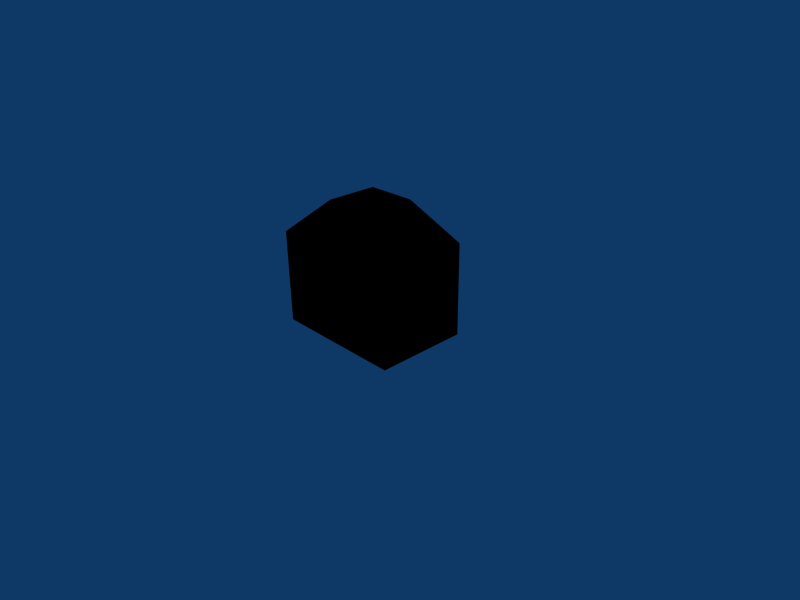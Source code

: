 # Source: house.blend  (saved by Blender 2.49.2; exported with 4.5.12 LTS)
import bpy
from mathutils import Matrix  # noqa: F401  (used for matrix-valued properties, if any)

bpy.ops.wm.read_factory_settings(use_empty=True)
scene = bpy.context.scene
scene.name = 'Scene'

# ---- collections
col_collection_1 = bpy.data.collections.new('Collection 1'); scene.collection.children.link(col_collection_1)

# ---- materials (node trees are filled in below, after node groups)
mat_material = bpy.data.materials.new('Material')
mat_material.alpha_threshold = 0.0
mat_material.diffuse_color = (0.0, 0.0, 0.0, 1.0)
mat_material.roughness = 0.5
mat_material.line_color = (0.0, 0.0, 0.0, 1.0)

# ---- material node trees

# ---- world
world_world = bpy.data.worlds.new('World'); scene.world = world_world
world_world.color = (0.05656, 0.2208, 0.4)
world_world.use_sun_shadow = False
world_world.sun_shadow_jitter_overblur = 0.0
world_world.cycles.sampling_method = 'MANUAL'
world_world.cycles.sample_map_resolution = 256

# ---- cameras
cam_camera = bpy.data.cameras.new('Camera')
cam_camera.passepartout_alpha = 0.2
cam_camera.clip_end = 100.0
cam_camera.lens = 35.0
cam_camera.ortho_scale = 7.314
cam_camera.show_passepartout = False
cam_camera.show_safe_areas = True
cam_camera.dof.focus_distance = 0.0
cam_camera.dof.aperture_fstop = 128.0

# ---- lights
light_spot = bpy.data.lights.new('Spot', 'POINT')
light_spot.transmission_factor = 0.0
light_spot.cutoff_distance = 30.0
light_spot.energy = 100.0
light_spot.shadow_buffer_clip_start = 1.001
light_spot.shadow_soft_size = 1.0
light_spot.shadow_maximum_resolution = 0.006
light_spot.use_absolute_resolution = True
light_spot.cycles.use_multiple_importance_sampling = False

# ---- meshes
me_cube = bpy.data.meshes.new('Cube')
me_cube.from_pydata([(1.0, 0.6337, -0.002262), (1.0, -0.7531, -0.002262), (-1.0, -0.7531, -0.002262), (-1.0, 0.6337, -0.002262), (1.0, 0.6337, 1.384), (1.0, -0.7531, 1.384), (-1.0, -0.7531, 1.384), (-1.0, 0.6337, 1.384), (-0.3761, -0.4266, 1.918), (-0.3761, 0.3257, 1.918), (0.3761, -0.4266, 1.918), (0.3761, 0.3257, 1.918)], [], [(0, 1, 2, 3), (0, 4, 5, 1), (1, 5, 6, 2), (2, 6, 7, 3), (4, 0, 3, 7), (7, 6, 8, 9), (6, 5, 10, 8), (4, 7, 9, 11), (5, 4, 11, 10), (11, 9, 8, 10)])
me_cube.materials.append(mat_material)
me_cube.use_remesh_preserve_volume = False
me_cube.use_remesh_preserve_attributes = False
me_cube.use_mirror_vertex_groups = False
me_cube.update()

# ---- objects
ob_cube = bpy.data.objects.new('Cube', me_cube)
ob_lamp = bpy.data.objects.new('Lamp', light_spot)
ob_camera = bpy.data.objects.new('Camera', cam_camera)

# ---- transforms, parenting, visibility, modifiers, constraints
ob_cube.location = (0.0, 0.0, 0.01165)
ob_cube.lock_rotations_4d = False
ob_cube.empty_display_type = 'ARROWS'
ob_cube.color = (0.0, 0.0, 0.0, 1.0)
ob_cube.lineart.crease_threshold = 0.0
ob_lamp.location = (4.076, 1.005, 5.904)
ob_lamp.rotation_euler = (0.6503, 0.05522, 1.866)
ob_lamp.lock_rotations_4d = False
ob_lamp.empty_display_type = 'ARROWS'
ob_lamp.color = (0.0, 0.0, 0.0, 0.0)
ob_lamp.lineart.crease_threshold = 0.0
ob_camera.location = (7.481, -6.508, 5.344)
ob_camera.rotation_euler = (1.109, 0.01082, 0.8149)
ob_camera.lock_rotations_4d = False
ob_camera.empty_display_type = 'ARROWS'
ob_camera.color = (0.0, 0.0, 0.0, 0.0)
ob_camera.display_type = 'WIRE'
ob_camera.lineart.crease_threshold = 0.0

# ---- collection membership
col_collection_1.objects.link(ob_cube)
col_collection_1.objects.link(ob_lamp)
col_collection_1.objects.link(ob_camera)

# ---- scene / render settings (as saved in the file)
scene.camera = ob_camera
scene.frame_start = 1; scene.frame_end = 250; scene.frame_set(1)
scene.render.engine = 'BLENDER_EEVEE_NEXT'
scene.render.image_settings.file_format = 'JPEG'
scene.render.image_settings.color_mode = 'RGB'
scene.render.image_settings.compression = 90
scene.render.resolution_x = 800
scene.render.resolution_y = 600
scene.render.pixel_aspect_x = 100.0
scene.render.pixel_aspect_y = 100.0
scene.render.fps = 25
scene.render.dither_intensity = 0.0
scene.render.use_compositing = False
scene.render.use_sequencer = False
scene.render.bake_margin = 2
scene.render.bake_bias = 0.0
scene.render.use_stamp_time = False
scene.render.use_stamp_date = False
scene.render.use_stamp_frame = False
scene.render.use_stamp_camera = False
scene.render.use_stamp_scene = False
scene.render.use_stamp_filename = False
scene.render.use_stamp_render_time = False
scene.render.stamp_font_size = 0
scene.cycles.use_denoising = False
scene.cycles.samples = 10
scene.cycles.sampling_pattern = 'TABULATED_SOBOL'
scene.cycles.light_sampling_threshold = 0.0
scene.cycles.use_adaptive_sampling = False
scene.cycles.use_light_tree = False
scene.cycles.blur_glossy = 0.0
scene.cycles.volume_bounces = 1
scene.cycles.pixel_filter_type = 'GAUSSIAN'
scene.cycles.sample_clamp_indirect = 0.0
scene.view_settings.view_transform = 'Raw'
bpy.context.view_layer.update()
